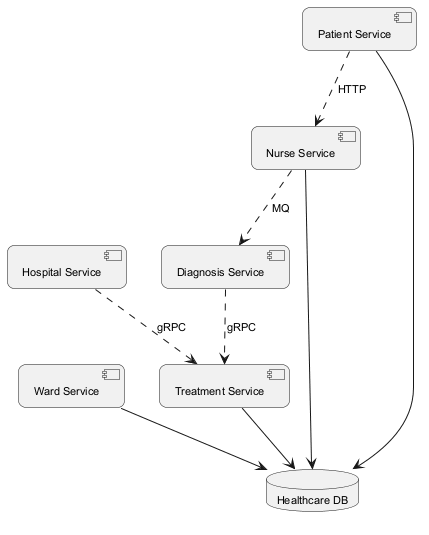

The diagram above was rendered by PlantUML. Its source (embedded in the PNG):
@startuml
skinparam backgroundColor #FFFFFF
skinparam roundCorner 15
skinparam defaultFontSize 11
component "Ward Service" as C_WardService
component "Hospital Service" as C_HospitalService
component "Treatment Service" as C_TreatmentService
component "Patient Service" as C_PatientService
component "Diagnosis Service" as C_DiagnosisService
component "Nurse Service" as C_NurseService
database "Healthcare DB" as DB_healthcare
C_WardService --> DB_healthcare
C_TreatmentService --> DB_healthcare
C_PatientService --> DB_healthcare
C_NurseService --> DB_healthcare
C_HospitalService ..> C_TreatmentService : gRPC
C_PatientService ..> C_NurseService : HTTP
C_DiagnosisService ..> C_TreatmentService : gRPC
C_NurseService ..> C_DiagnosisService : MQ
@enduml